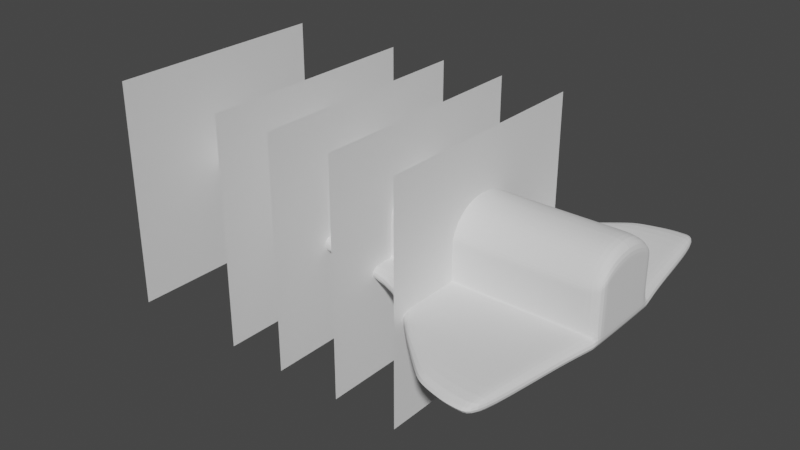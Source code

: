 # Source: 0010-transbordador_alas.blend  (saved by Blender 3.3.6; exported with 4.5.12 LTS)
import bpy
from mathutils import Matrix  # noqa: F401  (used for matrix-valued properties, if any)

bpy.ops.wm.read_factory_settings(use_empty=True)
scene = bpy.context.scene
scene.name = 'Scene'

# ---- collections
col_collection = bpy.data.collections.new('Collection'); scene.collection.children.link(col_collection)

# ---- world
world_world = bpy.data.worlds.new('World'); scene.world = world_world
world_world.use_nodes = True; world_world.node_tree.nodes.clear()
_N = world_world.node_tree.nodes; _L = world_world.node_tree.links
n0 = _N.new('ShaderNodeOutputWorld'); n0.name = 'World Output'; n0.location = (300, 300)
n1 = _N.new('ShaderNodeBackground'); n1.name = 'Background'; n1.location = (10, 300)
n1.inputs[0].default_value = (0.05088, 0.05088, 0.05088, 1.0)
_L.new(n1.outputs[0], n0.inputs[0])
n0.is_active_output = True
world_world.color = (0.05088, 0.05088, 0.05088)
world_world.use_sun_shadow = False
world_world.sun_shadow_jitter_overblur = 0.0

# ---- meshes
me_plane = bpy.data.meshes.new('Plane')
me_plane.from_pydata([(-1.0, -1.0, 0.0), (1.0, -1.0, 0.0), (-1.0, 1.0, 0.0), (1.0, 1.0, 0.0)], [], [(0, 1, 3, 2)])
_uv = me_plane.uv_layers.new(name='UVMap')
_uv.uv.foreach_set('vector', [0.0, 0.0, 1.0, 0.0, 1.0, 1.0, 0.0, 1.0])
me_plane.update()
me_plane_001 = bpy.data.meshes.new('Plane.001')
me_plane_001.from_pydata([(-1.0, -1.0, 0.0), (1.0, -1.0, 0.0), (-1.0, 1.0, 0.0), (1.0, 1.0, 0.0)], [], [(0, 1, 3, 2)])
_uv = me_plane_001.uv_layers.new(name='UVMap')
_uv.uv.foreach_set('vector', [0.0, 0.0, 1.0, 0.0, 1.0, 1.0, 0.0, 1.0])
me_plane_001.update()
me_plane_002 = bpy.data.meshes.new('Plane.002')
me_plane_002.from_pydata([(-1.0, -1.0, 0.0), (1.0, -1.0, 0.0), (-1.0, 1.0, 0.0), (1.0, 1.0, 0.0)], [], [(0, 1, 3, 2)])
_uv = me_plane_002.uv_layers.new(name='UVMap')
_uv.uv.foreach_set('vector', [0.0, 0.0, 1.0, 0.0, 1.0, 1.0, 0.0, 1.0])
me_plane_002.update()
me_plane_003 = bpy.data.meshes.new('Plane.003')
me_plane_003.from_pydata([(-1.0, -1.0, 0.0), (1.0, -1.0, 0.0), (-1.0, 1.0, 0.0), (1.0, 1.0, 0.0)], [], [(0, 1, 3, 2)])
_uv = me_plane_003.uv_layers.new(name='UVMap')
_uv.uv.foreach_set('vector', [0.0, 0.0, 1.0, 0.0, 1.0, 1.0, 0.0, 1.0])
me_plane_003.update()
me_plane_004 = bpy.data.meshes.new('Plane.004')
me_plane_004.from_pydata([(-1.0, -1.0, 0.0), (1.0, -1.0, 0.0), (-1.0, 1.0, 0.0), (1.0, 1.0, 0.0)], [], [(0, 1, 3, 2)])
_uv = me_plane_004.uv_layers.new(name='UVMap')
_uv.uv.foreach_set('vector', [0.0, 0.0, 1.0, 0.0, 1.0, 1.0, 0.0, 1.0])
me_plane_004.update()
me_cube_002 = bpy.data.meshes.new('Cube.002')
me_cube_002.from_pydata([(-0.1192, -0.04333, -0.03555), (-0.1192, -0.04333, 0.05335), (-0.1192, -0.00388, -0.03555), (-0.1192, -0.00388, 0.05335), (0.9813, -0.3522, 0.2362), (1.493, -0.3522, 0.2362), (0.9813, -0.3522, 0.2428), (1.493, -0.3522, 0.2428), (-0.01449, -0.04626, 0.1184), (-0.02252, 0.0, 0.1184), (0.3027, 0.0, 0.2769), (0.309, -0.05072, 0.2769), (0.531, 0.0, 0.3524), (0.5352, -0.08613, 0.343), (-0.04414, 0.0, -0.0904), (-0.03612, -0.04626, -0.0904), (0.304, 0.0, -0.1578), (0.3102, -0.05072, -0.1578), (0.5352, -0.08613, -0.1782), (0.531, 0.0, -0.1782), (1.493, -0.3522, -0.06222), (0.8634, -0.3522, 0.2362), (0.62, -0.3254, 0.2848), (0.636, -0.1107, -0.1782), (0.636, 0.0, -0.1782), (0.9813, -0.3522, -0.06222), (0.8634, -0.3522, 0.06262), (0.9813, -0.3522, 0.06262), (0.7411, -0.1107, -0.1782), (0.7411, 0.0, -0.1782), (0.7595, -0.3372, 0.2505), (0.7604, -0.3372, 0.06262), (0.8634, -0.3522, -0.178), (0.9168, -0.1107, -0.1782), (0.9168, 0.0, -0.1782), (0.531, 0.0, 0.3591), (0.5352, -0.08613, 0.3496), (0.8634, -0.3522, -0.06222), (0.1446, -0.2018, -0.0902), (0.62, -0.3254, 0.2781), (0.6214, 0.0, 0.4834), (0.6214, -0.09784, 0.4791), (0.7066, 0.0, 0.5197), (0.7066, -0.09784, 0.5154), (0.7834, 0.0, 0.5197), (0.7834, -0.09784, 0.5154), (0.9168, 0.0, 0.5197), (0.9168, -0.09784, 0.5154), (0.1663, -0.2018, 0.1186), (0.3038, -0.2476, 0.1818), (0.6521, -0.3254, 0.06262), (1.494, -0.1107, -0.1782), (1.494, 0.0, -0.1782), (0.7604, -0.3372, -0.178), (1.494, 0.0, 0.5197), (1.494, -0.09784, 0.5154), (0.6521, -0.3254, -0.178), (0.6521, -0.3254, -0.06222), (0.7604, -0.3372, -0.06222), (2.075, -0.1107, -0.1782), (2.075, 0.0, -0.1782), (0.2619, -0.2476, 0.06262), (2.075, 0.0, 0.5197), (2.075, -0.09784, 0.5154), (0.3051, -0.2476, -0.1576), (0.2619, -0.2476, -0.06222), (2.64, -0.1107, 0.343), (2.64, -0.1107, -0.1782), (2.64, 0.0, -0.1782), (2.64, -0.1107, 0.3496), (2.64, 0.0, 0.5197), (2.64, -0.09784, 0.5154), (0.05392, -0.1623, 0.05355), (0.05392, -0.1623, -0.03535), (3.142, -0.1107, 0.343), (3.142, -0.1107, -0.1782), (3.142, 0.0, -0.1782), (3.142, -0.1107, 0.3496), (3.142, 0.0, 0.5197), (3.142, -0.09784, 0.5154), (2.075, -0.363, -0.06222), (2.075, -0.363, -0.178), (1.493, -0.363, -0.178), (0.9813, -0.363, -0.178), (3.633, -0.2388, -0.1781), (0.9813, -0.363, -0.06222), (3.209, -0.1107, -0.1782), (3.209, 0.0, -0.1782), (3.634, -0.1117, -0.1782), (1.493, -0.363, -0.06222), (3.209, 0.0, 0.5197), (3.209, -0.09784, 0.5154), (-0.08392, -0.09205, -0.03544), (-0.08392, -0.09205, 0.05346), (0.3044, -0.1235, -0.1577), (0.5744, -0.1843, -0.1781), (0.6934, -0.2378, -0.1781), (0.3032, -0.1235, 0.2606), (0.02521, -0.1217, 0.1185), (0.5744, -0.1843, 0.3221), (0.003586, -0.1217, -0.0903), (0.7985, -0.2378, -0.1781), (0.5744, -0.1843, 0.3288), (0.9164, -0.2378, -0.1781), (0.6787, -0.2363, 0.4284), (0.764, -0.2363, 0.4647), (0.8407, -0.2363, 0.4647), (0.9164, -0.2363, 0.4647), (1.493, -0.2378, -0.1781), (1.493, -0.2363, 0.4647), (2.64, -0.2378, 0.3029), (2.075, -0.2378, -0.1781), (2.075, -0.2363, 0.4647), (3.141, -0.2378, 0.3095), (2.64, -0.2378, 0.3095), (2.64, -0.2378, -0.1781), (3.141, -0.2378, 0.3029), (2.64, -0.2363, 0.4647), (3.634, -0.09882, 0.5154), (3.633, -0.2373, 0.4647), (3.141, -0.2378, -0.1781), (3.141, -0.2363, 0.4647), (3.208, -0.363, -0.178), (3.436, -0.3635, -0.178), (3.209, -0.2378, -0.1781), (3.209, -0.2363, 0.4647), (0.9813, -0.3522, -0.178), (0.7595, -0.3372, 0.2571), (0.7359, -0.3349, 0.3236), (0.8634, -0.3522, 0.2428), (1.493, -0.3522, 0.06262), (0.8289, -0.3499, 0.3189), (0.9056, -0.3499, 0.3189), (0.9813, -0.3499, 0.3189), (2.075, -0.3522, 0.2362), (2.075, -0.3522, 0.06262), (1.493, -0.3522, -0.178), (1.493, -0.3499, 0.3189), (2.64, -0.3522, 0.2362), (2.64, -0.3522, 0.06262), (2.075, -0.3522, -0.06222), (2.075, -0.3522, -0.178), (2.075, -0.3522, 0.2428), (2.075, -0.3499, 0.3189), (2.64, -0.3522, -0.06222), (3.141, -0.3522, 0.2428), (2.64, -0.3522, -0.178), (3.141, -0.3522, 0.2362), (2.64, -0.3499, 0.3189), (3.208, -0.3522, 0.2428), (3.208, -0.3522, 0.2362), (3.141, -0.3522, 0.06262), (3.141, -0.3522, -0.06222), (3.141, -0.3522, -0.178), (3.141, -0.3499, 0.3189), (3.208, -0.3522, 0.06262), (3.208, -0.3522, -0.06222), (3.208, -0.3522, -0.178), (3.208, -0.3499, 0.3189), (2.64, -0.3522, 0.2428), (3.839, -0.2377, 0.4647), (3.84, 0.0, 0.06243), (3.437, -0.1113, -0.1782), (3.437, -0.2384, -0.1781), (3.84, 0.0, 0.3524), (3.84, -0.1122, 0.343), (3.437, -0.2368, 0.4647), (3.437, -0.09837, 0.5154), (3.84, 0.0, 0.3591), (3.84, 0.0, -0.06241), (3.84, -0.1122, 0.06243), (3.84, -0.1122, -0.06241), (3.84, -0.1122, 0.3496), (3.437, 0.0, -0.1782), (3.84, 0.0, -0.1782), (3.437, 0.0, 0.5197), (3.84, -0.1122, -0.1782), (3.839, -0.2393, 0.3095), (3.436, -0.3527, 0.2362), (3.436, -0.3527, -0.06222), (3.436, -0.3527, 0.06262), (3.436, -0.3527, -0.178), (3.436, -0.3527, 0.2428), (3.436, -0.3504, 0.3189), (0.8634, -0.363, -0.178), (3.634, 0.0, -0.1782), (0.8634, -0.363, -0.06222), (3.634, 0.0, 0.5197), (3.436, -0.3635, -0.06222), (3.208, -0.363, -0.06222), (3.616, -0.3532, 0.2362), (3.616, -0.3532, -0.06221), (3.616, -0.3532, 0.06262), (3.616, -0.3532, -0.178), (3.616, -0.3532, 0.2428), (3.616, -0.3509, 0.3189), (3.84, -0.0993, 0.5154), (3.839, -0.2393, 0.3029), (3.839, -0.2393, -0.1781), (3.84, 0.0, 0.5197), (3.839, -0.2393, -0.06231), (3.839, -0.2393, 0.06253), (3.839, -0.3536, 0.2362), (3.839, -0.3536, -0.06221), (3.839, -0.3536, 0.06262), (3.839, -0.3536, -0.178), (3.839, -0.3536, 0.2428), (3.839, -0.3514, 0.3189), (2.64, -0.363, -0.178), (2.64, -0.363, -0.06222), (3.141, -0.363, -0.178), (3.141, -0.363, -0.06222), (3.616, -0.364, -0.06221), (3.616, -0.364, -0.178), (3.839, -0.3644, -0.06221), (3.839, -0.3644, -0.178), (2.639, -0.637, -0.178), (2.249, -0.5957, -0.178), (2.249, -0.5957, -0.06222), (2.639, -0.637, -0.06222), (1.646, -0.4793, -0.178), (1.014, -0.3774, -0.06222), (1.26, -0.421, -0.06222), (1.646, -0.4793, -0.06222), (1.26, -0.421, -0.178), (1.014, -0.3774, -0.178), (3.436, -0.6375, -0.178), (3.208, -0.637, -0.178), (3.208, -0.637, -0.06222), (3.436, -0.6375, -0.06222), (3.141, -0.637, -0.178), (3.141, -0.637, -0.06222), (3.582, -0.6379, -0.06221), (3.582, -0.6379, -0.178), (3.783, -0.6384, -0.06221), (3.783, -0.6384, -0.178), (2.86, -0.8625, -0.178), (2.503, -0.7703, -0.178), (2.503, -0.7703, -0.06222), (2.86, -0.8625, -0.06222), (3.436, -1.018, -0.178), (3.208, -1.018, -0.178), (3.208, -1.018, -0.06222), (3.436, -1.018, -0.06222), (3.14, -1.018, -0.178), (3.14, -1.018, -0.06222), (3.571, -1.019, -0.06221), (3.571, -1.019, -0.178), (3.729, -1.019, -0.06221), (3.729, -1.019, -0.178), (2.954, -1.217, -0.178), (2.765, -1.038, -0.178), (2.765, -1.038, -0.06222), (2.954, -1.217, -0.06222), (3.435, -1.497, -0.178), (3.222, -1.436, -0.178), (3.222, -1.436, -0.06222), (3.435, -1.497, -0.06222), (3.144, -1.394, -0.178), (3.144, -1.394, -0.06222), (3.544, -1.497, -0.06221), (3.544, -1.497, -0.178), (3.649, -1.498, -0.06221), (3.649, -1.498, -0.178)], [], [(0, 1, 3, 2), (3, 1, 8, 9), (58, 53, 32, 37), (30, 31, 26, 21), (65, 73, 38, 64), (57, 56, 53, 58), (10, 11, 13, 12), (10, 9, 8, 11), (50, 57, 58, 31), (61, 50, 39, 49), (72, 61, 49, 48), (14, 16, 17, 15), (17, 16, 19, 18), (57, 65, 64, 56), (0, 2, 14, 15), (61, 65, 57, 50), (39, 30, 127, 22), (65, 61, 72, 73), (15, 17, 94, 100), (18, 19, 24, 23), (41, 36, 102, 104), (188, 189, 228, 229), (45, 43, 105, 106), (23, 24, 29, 28), (69, 77, 113, 114), (67, 75, 120, 115), (85, 186, 221, 222), (12, 13, 36, 35), (28, 29, 34, 33), (18, 23, 96, 95), (35, 36, 41, 40), (43, 41, 104, 105), (59, 67, 115, 111), (23, 28, 101, 96), (40, 41, 43, 42), (42, 43, 45, 44), (44, 45, 47, 46), (28, 33, 103, 101), (79, 71, 117, 121), (36, 13, 99, 102), (51, 59, 111, 108), (54, 55, 63, 62), (8, 1, 93, 98), (33, 34, 52, 51), (0, 15, 100, 92), (46, 47, 55, 54), (213, 215, 235, 233), (62, 63, 71, 70), (71, 63, 112, 117), (51, 52, 60, 59), (33, 51, 108, 103), (75, 86, 124, 120), (13, 11, 97, 99), (63, 55, 109, 112), (70, 71, 79, 78), (122, 123, 226, 227), (69, 66, 74, 77), (59, 60, 68, 67), (17, 18, 95, 94), (55, 47, 107, 109), (77, 74, 116, 113), (78, 79, 91, 90), (11, 8, 98, 97), (66, 69, 114, 110), (67, 68, 76, 75), (91, 79, 121, 125), (47, 45, 106, 107), (91, 125, 166, 167), (86, 87, 173, 162), (124, 86, 162, 163), (158, 149, 182, 183), (90, 91, 167, 175), (74, 66, 110, 116), (75, 76, 87, 86), (1, 0, 92, 93), (149, 150, 178, 182), (125, 158, 183, 166), (108, 111, 141, 136), (96, 101, 32, 53), (20, 25, 85, 89), (95, 96, 53, 56), (157, 124, 163, 181), (112, 109, 137, 143), (92, 100, 38, 73), (111, 115, 146, 141), (150, 155, 180, 178), (115, 120, 153, 146), (104, 102, 22, 128), (94, 95, 56, 64), (117, 112, 143, 148), (102, 99, 39, 22), (100, 94, 64, 38), (121, 117, 148, 154), (93, 92, 73, 72), (101, 103, 126, 32), (120, 124, 157, 153), (98, 93, 72, 48), (107, 106, 132, 133), (99, 97, 49, 39), (106, 105, 131, 132), (103, 108, 136, 126), (125, 121, 154, 158), (97, 98, 48, 49), (138, 147, 145, 159), (105, 104, 128, 131), (109, 107, 133, 137), (155, 156, 179, 180), (39, 50, 31, 30), (21, 26, 27, 4), (140, 20, 89, 80), (26, 37, 25, 27), (31, 58, 37, 26), (133, 6, 7, 137), (27, 25, 20, 130), (6, 4, 5, 7), (30, 21, 129, 127), (4, 27, 130, 5), (21, 4, 6, 129), (127, 129, 132, 131), (129, 6, 133, 132), (22, 127, 131, 128), (130, 20, 140, 135), (5, 130, 135, 134), (153, 157, 122, 210), (135, 140, 144, 139), (134, 135, 139, 138), (203, 191, 212, 214), (137, 7, 142, 143), (7, 5, 134, 142), (139, 144, 152, 151), (138, 139, 151, 147), (126, 136, 82, 83), (143, 142, 159, 148), (142, 134, 138, 159), (147, 151, 155, 150), (145, 147, 150, 149), (156, 152, 211, 189), (148, 159, 145, 154), (151, 152, 156, 155), (191, 179, 188, 212), (154, 145, 149, 158), (172, 196, 160, 177), (165, 172, 177, 197), (176, 171, 200, 198), (170, 165, 197, 201), (166, 183, 195, 119), (175, 167, 118, 187), (163, 162, 88, 84), (183, 182, 194, 195), (182, 178, 190, 194), (179, 156, 189, 188), (178, 180, 192, 190), (162, 173, 185, 88), (180, 179, 191, 192), (167, 166, 119, 118), (181, 163, 84, 193), (84, 88, 176, 198), (195, 194, 206, 207), (194, 190, 202, 206), (146, 153, 210, 208), (190, 192, 204, 202), (192, 191, 203, 204), (193, 84, 198, 205), (118, 119, 160, 196), (88, 185, 174, 176), (119, 195, 207, 160), (187, 118, 196, 199), (169, 161, 170, 171), (170, 161, 164, 165), (169, 171, 176, 174), (172, 168, 199, 196), (165, 164, 168, 172), (171, 170, 201, 200), (197, 177, 206, 202), (198, 200, 203, 205), (201, 197, 202, 204), (200, 201, 204, 203), (177, 160, 207, 206), (208, 210, 230, 216), (82, 81, 217, 220), (214, 212, 232, 234), (83, 82, 220, 224), (211, 209, 219, 231), (144, 140, 80, 209), (136, 141, 81, 82), (141, 146, 208, 81), (205, 203, 214, 215), (181, 193, 213, 123), (25, 37, 186, 85), (193, 205, 215, 213), (37, 32, 184, 186), (32, 126, 83, 184), (152, 144, 209, 211), (157, 181, 123, 122), (223, 220, 217, 218), (222, 224, 220, 223), (221, 225, 224, 222), (229, 228, 242, 243), (232, 229, 243, 246), (218, 217, 237, 238), (227, 226, 240, 241), (230, 227, 241, 244), (235, 234, 248, 249), (189, 211, 231, 228), (184, 83, 224, 225), (215, 214, 234, 235), (80, 89, 223, 218), (210, 122, 227, 230), (81, 208, 216, 217), (186, 184, 225, 221), (212, 188, 229, 232), (209, 80, 218, 219), (89, 85, 222, 223), (123, 213, 233, 226), (246, 243, 257, 260), (241, 240, 254, 255), (244, 241, 255, 258), (249, 248, 262, 263), (238, 237, 251, 252), (242, 245, 259, 256), (226, 233, 247, 240), (217, 216, 236, 237), (219, 218, 238, 239), (231, 219, 239, 245), (234, 232, 246, 248), (216, 230, 244, 236), (233, 235, 249, 247), (228, 231, 245, 242), (256, 255, 254, 257), (252, 251, 250, 253), (253, 250, 258, 259), (259, 258, 255, 256), (257, 254, 261, 260), (260, 261, 263, 262), (243, 242, 256, 257), (240, 247, 261, 254), (245, 239, 253, 259), (237, 236, 250, 251), (248, 246, 260, 262), (236, 244, 258, 250), (239, 238, 252, 253), (247, 249, 263, 261)])
_uv = me_cube_002.uv_layers.new(name='UVMap')
_uv.uv.foreach_set('vector', [0.375, 0.0, 0.625, 0.0, 0.625, 0.25, 0.375, 0.25, 0.625, 0.25, 0.625, 0.0, 0.625, 0.0, 0.625, 0.25, 0.375, 0.75, 0.375, 0.75, 0.375, 0.75, 0.375, 0.75, 0.625, 0.75, 0.625, 0.75, 0.625, 0.75, 0.625, 0.75, 0.375, 0.75, 0.375, 1.0, 0.375, 1.0, 0.375, 0.75, 0.375, 0.75, 0.375, 0.75, 0.375, 0.75, 0.375, 0.75, 0.625, 0.5, 0.625, 0.75, 0.625, 0.75, 0.625, 0.5, 0.625, 0.5, 0.875, 0.5, 0.875, 0.75, 0.625, 0.75, 0.625, 0.75, 0.375, 0.75, 0.375, 0.75, 0.625, 0.75, 0.625, 0.75, 0.625, 0.75, 0.625, 0.75, 0.625, 0.75, 0.625, 1.0, 0.625, 0.75, 0.625, 0.75, 0.625, 1.0, 0.125, 0.5, 0.375, 0.5, 0.375, 0.75, 0.125, 0.75, 0.375, 0.75, 0.375, 0.5, 0.375, 0.5, 0.375, 0.75, 0.375, 0.75, 0.375, 0.75, 0.375, 0.75, 0.375, 0.75, 0.375, 0.0, 0.375, 0.25, 0.375, 0.25, 0.375, 0.0, 0.625, 0.75, 0.375, 0.75, 0.375, 0.75, 0.625, 0.75, 0.625, 0.75, 0.625, 0.75, 0.625, 0.75, 0.625, 0.75, 0.375, 0.75, 0.625, 0.75, 0.625, 1.0, 0.375, 1.0, 0.125, 0.75, 0.375, 0.75, 0.375, 0.75, 0.125, 0.75, 0.375, 0.75, 0.375, 0.5, 0.375, 0.5, 0.375, 0.75, 0.625, 0.75, 0.625, 0.75, 0.625, 0.75, 0.625, 0.75, 0.375, 0.75, 0.375, 0.75, 0.375, 0.75, 0.375, 0.75, 0.625, 0.75, 0.625, 0.75, 0.625, 0.75, 0.625, 0.75, 0.375, 0.75, 0.375, 0.5, 0.375, 0.5, 0.375, 0.75, 0.625, 0.75, 0.625, 0.75, 0.625, 0.75, 0.625, 0.75, 0.375, 0.75, 0.375, 0.75, 0.375, 0.75, 0.375, 0.75, 0.375, 0.75, 0.375, 0.75, 0.375, 0.75, 0.375, 0.75, 0.625, 0.5, 0.625, 0.75, 0.625, 0.75, 0.625, 0.5, 0.375, 0.75, 0.375, 0.5, 0.375, 0.5, 0.375, 0.75, 0.375, 0.75, 0.375, 0.75, 0.375, 0.75, 0.375, 0.75, 0.625, 0.5, 0.625, 0.75, 0.625, 0.75, 0.625, 0.5, 0.625, 0.75, 0.625, 0.75, 0.625, 0.75, 0.625, 0.75, 0.375, 0.75, 0.375, 0.75, 0.375, 0.75, 0.375, 0.75, 0.375, 0.75, 0.375, 0.75, 0.375, 0.75, 0.375, 0.75, 0.625, 0.5, 0.625, 0.75, 0.625, 0.75, 0.625, 0.5, 0.625, 0.5, 0.625, 0.75, 0.625, 0.75, 0.625, 0.5, 0.625, 0.5, 0.625, 0.75, 0.625, 0.75, 0.625, 0.5, 0.375, 0.75, 0.375, 0.75, 0.375, 0.75, 0.375, 0.75, 0.625, 0.75, 0.625, 0.75, 0.625, 0.75, 0.625, 0.75, 0.625, 0.75, 0.625, 0.75, 0.625, 0.75, 0.625, 0.75, 0.375, 0.75, 0.375, 0.75, 0.375, 0.75, 0.375, 0.75, 0.625, 0.5, 0.625, 0.75, 0.625, 0.75, 0.625, 0.5, 0.625, 0.0, 0.625, 0.0, 0.625, 0.0, 0.625, 0.0, 0.375, 0.75, 0.375, 0.5, 0.375, 0.5, 0.375, 0.75, 0.375, 0.0, 0.375, 0.0, 0.375, 0.0, 0.375, 0.0, 0.625, 0.5, 0.625, 0.75, 0.625, 0.75, 0.625, 0.5, 0.375, 0.75, 0.375, 0.75, 0.375, 0.75, 0.375, 0.75, 0.625, 0.5, 0.625, 0.75, 0.625, 0.75, 0.625, 0.5, 0.625, 0.75, 0.625, 0.75, 0.625, 0.75, 0.625, 0.75, 0.375, 0.75, 0.375, 0.5, 0.375, 0.5, 0.375, 0.75, 0.375, 0.75, 0.375, 0.75, 0.375, 0.75, 0.375, 0.75, 0.375, 0.75, 0.375, 0.75, 0.375, 0.75, 0.375, 0.75, 0.625, 0.75, 0.625, 0.75, 0.625, 0.75, 0.625, 0.75, 0.625, 0.75, 0.625, 0.75, 0.625, 0.75, 0.625, 0.75, 0.625, 0.5, 0.625, 0.75, 0.625, 0.75, 0.625, 0.5, 0.375, 0.75, 0.375, 0.75, 0.375, 0.75, 0.375, 0.75, 0.625, 0.75, 0.625, 0.75, 0.625, 0.75, 0.625, 0.75, 0.375, 0.75, 0.375, 0.5, 0.375, 0.5, 0.375, 0.75, 0.375, 0.75, 0.375, 0.75, 0.375, 0.75, 0.375, 0.75, 0.625, 0.75, 0.625, 0.75, 0.625, 0.75, 0.625, 0.75, 0.625, 0.75, 0.625, 0.75, 0.625, 0.75, 0.625, 0.75, 0.625, 0.5, 0.625, 0.75, 0.625, 0.75, 0.625, 0.5, 0.625, 0.75, 0.875, 0.75, 0.875, 0.75, 0.625, 0.75, 0.625, 0.75, 0.625, 0.75, 0.625, 0.75, 0.625, 0.75, 0.375, 0.75, 0.375, 0.5, 0.375, 0.5, 0.375, 0.75, 0.625, 0.75, 0.625, 0.75, 0.625, 0.75, 0.625, 0.75, 0.625, 0.75, 0.625, 0.75, 0.625, 0.75, 0.625, 0.75, 0.625, 0.75, 0.625, 0.75, 0.625, 0.75, 0.625, 0.75, 0.375, 0.75, 0.375, 0.5, 0.375, 0.5, 0.375, 0.75, 0.375, 0.75, 0.375, 0.75, 0.375, 0.75, 0.375, 0.75, 0.625, 0.75, 0.625, 0.75, 0.625, 0.75, 0.625, 0.75, 0.625, 0.5, 0.625, 0.75, 0.625, 0.75, 0.625, 0.5, 0.625, 0.75, 0.625, 0.75, 0.625, 0.75, 0.625, 0.75, 0.375, 0.75, 0.375, 0.5, 0.375, 0.5, 0.375, 0.75, 0.625, 0.0, 0.375, 0.0, 0.375, 0.0, 0.625, 0.0, 0.625, 0.75, 0.625, 0.75, 0.625, 0.75, 0.625, 0.75, 0.625, 0.75, 0.625, 0.75, 0.625, 0.75, 0.625, 0.75, 0.375, 0.75, 0.375, 0.75, 0.375, 0.75, 0.375, 0.75, 0.375, 0.75, 0.375, 0.75, 0.375, 0.75, 0.375, 0.75, 0.375, 0.75, 0.375, 0.75, 0.375, 0.75, 0.375, 0.75, 0.375, 0.75, 0.375, 0.75, 0.375, 0.75, 0.375, 0.75, 0.375, 0.75, 0.375, 0.75, 0.375, 0.75, 0.375, 0.75, 0.625, 0.75, 0.625, 0.75, 0.625, 0.75, 0.625, 0.75, 0.375, 0.0, 0.375, 0.0, 0.375, 0.0, 0.375, 0.0, 0.375, 0.75, 0.375, 0.75, 0.375, 0.75, 0.375, 0.75, 0.625, 0.75, 0.625, 0.75, 0.625, 0.75, 0.625, 0.75, 0.375, 0.75, 0.375, 0.75, 0.375, 0.75, 0.375, 0.75, 0.625, 0.75, 0.625, 0.75, 0.625, 0.75, 0.625, 0.75, 0.375, 0.75, 0.375, 0.75, 0.375, 0.75, 0.375, 0.75, 0.625, 0.75, 0.625, 0.75, 0.625, 0.75, 0.625, 0.75, 0.625, 0.75, 0.625, 0.75, 0.625, 0.75, 0.625, 0.75, 0.125, 0.75, 0.375, 0.75, 0.375, 0.75, 0.125, 0.75, 0.625, 0.75, 0.625, 0.75, 0.625, 0.75, 0.625, 0.75, 0.625, 0.0, 0.375, 0.0, 0.375, 0.0, 0.625, 0.0, 0.375, 0.75, 0.375, 0.75, 0.375, 0.75, 0.375, 0.75, 0.375, 0.75, 0.375, 0.75, 0.375, 0.75, 0.375, 0.75, 0.625, 0.0, 0.625, 0.0, 0.625, 0.0, 0.625, 0.0, 0.625, 0.75, 0.625, 0.75, 0.625, 0.75, 0.625, 0.75, 0.625, 0.75, 0.625, 0.75, 0.625, 0.75, 0.625, 0.75, 0.625, 0.75, 0.625, 0.75, 0.625, 0.75, 0.625, 0.75, 0.375, 0.75, 0.375, 0.75, 0.375, 0.75, 0.375, 0.75, 0.625, 0.75, 0.625, 0.75, 0.625, 0.75, 0.625, 0.75, 0.625, 0.75, 0.875, 0.75, 0.875, 0.75, 0.625, 0.75, 0.625, 0.75, 0.625, 0.75, 0.625, 0.75, 0.625, 0.75, 0.625, 0.75, 0.625, 0.75, 0.625, 0.75, 0.625, 0.75, 0.625, 0.75, 0.625, 0.75, 0.625, 0.75, 0.625, 0.75, 0.625, 0.75, 0.375, 0.75, 0.375, 0.75, 0.625, 0.75, 0.625, 0.75, 0.625, 0.75, 0.625, 0.75, 0.625, 0.75, 0.625, 0.75, 0.625, 0.75, 0.625, 0.75, 0.625, 0.75, 0.375, 0.75, 0.375, 0.75, 0.375, 0.75, 0.375, 0.75, 0.625, 0.75, 0.375, 0.75, 0.375, 0.75, 0.625, 0.75, 0.625, 0.75, 0.375, 0.75, 0.375, 0.75, 0.625, 0.75, 0.625, 0.75, 0.625, 0.75, 0.625, 0.75, 0.625, 0.75, 0.625, 0.75, 0.375, 0.75, 0.375, 0.75, 0.625, 0.75, 0.625, 0.75, 0.625, 0.75, 0.625, 0.75, 0.625, 0.75, 0.625, 0.75, 0.625, 0.75, 0.625, 0.75, 0.625, 0.75, 0.625, 0.75, 0.625, 0.75, 0.625, 0.75, 0.625, 0.75, 0.625, 0.75, 0.625, 0.75, 0.625, 0.75, 0.625, 0.75, 0.625, 0.75, 0.625, 0.75, 0.625, 0.75, 0.625, 0.75, 0.625, 0.75, 0.625, 0.75, 0.625, 0.75, 0.625, 0.75, 0.625, 0.75, 0.625, 0.75, 0.625, 0.75, 0.625, 0.75, 0.625, 0.75, 0.375, 0.75, 0.375, 0.75, 0.625, 0.75, 0.625, 0.75, 0.625, 0.75, 0.625, 0.75, 0.625, 0.75, 0.375, 0.75, 0.375, 0.75, 0.375, 0.75, 0.375, 0.75, 0.625, 0.75, 0.375, 0.75, 0.375, 0.75, 0.625, 0.75, 0.625, 0.75, 0.625, 0.75, 0.625, 0.75, 0.625, 0.75, 0.375, 0.75, 0.375, 0.75, 0.375, 0.75, 0.375, 0.75, 0.625, 0.75, 0.625, 0.75, 0.625, 0.75, 0.625, 0.75, 0.625, 0.75, 0.625, 0.75, 0.625, 0.75, 0.625, 0.75, 0.625, 0.75, 0.375, 0.75, 0.375, 0.75, 0.625, 0.75, 0.625, 0.75, 0.625, 0.75, 0.625, 0.75, 0.625, 0.75, 0.375, 0.75, 0.375, 0.75, 0.375, 0.75, 0.375, 0.75, 0.625, 0.75, 0.625, 0.75, 0.625, 0.75, 0.625, 0.75, 0.625, 0.75, 0.625, 0.75, 0.625, 0.75, 0.625, 0.75, 0.625, 0.75, 0.625, 0.75, 0.625, 0.75, 0.625, 0.75, 0.625, 0.75, 0.625, 0.75, 0.625, 0.75, 0.625, 0.75, 0.375, 0.75, 0.375, 0.75, 0.375, 0.75, 0.375, 0.75, 0.625, 0.75, 0.625, 0.75, 0.625, 0.75, 0.625, 0.75, 0.625, 0.75, 0.375, 0.75, 0.375, 0.75, 0.625, 0.75, 0.375, 0.75, 0.375, 0.75, 0.375, 0.75, 0.375, 0.75, 0.625, 0.75, 0.625, 0.75, 0.625, 0.75, 0.625, 0.75, 0.625, 0.75, 0.625, 0.75, 0.625, 0.75, 0.625, 0.75, 0.625, 0.75, 0.625, 0.75, 0.625, 0.75, 0.625, 0.75, 0.375, 0.75, 0.375, 0.75, 0.375, 0.75, 0.375, 0.75, 0.625, 0.75, 0.625, 0.75, 0.625, 0.75, 0.625, 0.75, 0.625, 0.75, 0.625, 0.75, 0.625, 0.75, 0.625, 0.75, 0.625, 0.5, 0.625, 0.75, 0.625, 0.75, 0.625, 0.5, 0.375, 0.75, 0.375, 0.75, 0.375, 0.75, 0.375, 0.75, 0.625, 0.75, 0.625, 0.75, 0.625, 0.75, 0.625, 0.75, 0.625, 0.75, 0.625, 0.75, 0.625, 0.75, 0.625, 0.75, 0.375, 0.75, 0.375, 0.75, 0.375, 0.75, 0.375, 0.75, 0.625, 0.75, 0.625, 0.75, 0.625, 0.75, 0.625, 0.75, 0.375, 0.75, 0.375, 0.5, 0.375, 0.5, 0.375, 0.75, 0.625, 0.75, 0.375, 0.75, 0.375, 0.75, 0.625, 0.75, 0.625, 0.75, 0.625, 0.75, 0.625, 0.75, 0.625, 0.75, 0.375, 0.75, 0.375, 0.75, 0.375, 0.75, 0.375, 0.75, 0.375, 0.75, 0.375, 0.75, 0.375, 0.75, 0.375, 0.75, 0.625, 0.75, 0.625, 0.75, 0.625, 0.75, 0.625, 0.75, 0.625, 0.75, 0.625, 0.75, 0.625, 0.75, 0.625, 0.75, 0.375, 0.75, 0.375, 0.75, 0.375, 0.75, 0.375, 0.75, 0.625, 0.75, 0.625, 0.75, 0.625, 0.75, 0.625, 0.75, 0.625, 0.75, 0.375, 0.75, 0.375, 0.75, 0.625, 0.75, 0.375, 0.75, 0.375, 0.75, 0.375, 0.75, 0.375, 0.75, 0.625, 0.75, 0.625, 0.75, 0.625, 0.75, 0.625, 0.75, 0.375, 0.75, 0.375, 0.5, 0.375, 0.5, 0.375, 0.75, 0.625, 0.75, 0.625, 0.75, 0.625, 0.75, 0.625, 0.75, 0.625, 0.5, 0.625, 0.75, 0.625, 0.75, 0.625, 0.5, 0.375, 0.5, 0.625, 0.5, 0.625, 0.75, 0.375, 0.75, 0.625, 0.75, 0.625, 0.5, 0.625, 0.5, 0.625, 0.75, 0.375, 0.5, 0.375, 0.75, 0.375, 0.75, 0.375, 0.5, 0.625, 0.75, 0.625, 0.5, 0.625, 0.5, 0.625, 0.75, 0.625, 0.75, 0.625, 0.5, 0.625, 0.5, 0.625, 0.75, 0.375, 0.75, 0.625, 0.75, 0.625, 0.75, 0.375, 0.75, 0.625, 0.75, 0.625, 0.75, 0.625, 0.75, 0.625, 0.75, 0.375, 0.75, 0.375, 0.75, 0.375, 0.75, 0.375, 0.75, 0.625, 0.75, 0.625, 0.75, 0.625, 0.75, 0.625, 0.75, 0.375, 0.75, 0.625, 0.75, 0.625, 0.75, 0.375, 0.75, 0.625, 0.75, 0.625, 0.75, 0.625, 0.75, 0.625, 0.75, 0.375, 0.75, 0.375, 0.75, 0.375, 0.75, 0.375, 0.75, 0.375, 0.75, 0.375, 0.75, 0.375, 0.75, 0.375, 0.75, 0.375, 0.75, 0.375, 0.75, 0.375, 0.75, 0.375, 0.75, 0.375, 0.75, 0.375, 0.75, 0.375, 0.75, 0.375, 0.75, 0.375, 0.75, 0.375, 0.75, 0.375, 0.75, 0.375, 0.75, 0.375, 0.75, 0.375, 0.75, 0.375, 0.75, 0.375, 0.75, 0.375, 0.75, 0.375, 0.75, 0.375, 0.75, 0.375, 0.75, 0.375, 0.75, 0.375, 0.75, 0.375, 0.75, 0.375, 0.75, 0.375, 0.75, 0.375, 0.75, 0.375, 0.75, 0.375, 0.75, 0.375, 0.75, 0.375, 0.75, 0.375, 0.75, 0.375, 0.75, 0.375, 0.75, 0.375, 0.75, 0.375, 0.75, 0.375, 0.75, 0.375, 0.75, 0.375, 0.75, 0.375, 0.75, 0.375, 0.75, 0.375, 0.75, 0.375, 0.75, 0.375, 0.75, 0.375, 0.75, 0.375, 0.75, 0.375, 0.75, 0.375, 0.75, 0.375, 0.75, 0.375, 0.75, 0.375, 0.75, 0.375, 0.75, 0.375, 0.75, 0.375, 0.75, 0.375, 0.75, 0.375, 0.75, 0.375, 0.75, 0.375, 0.75, 0.375, 0.75, 0.375, 0.75, 0.375, 0.75, 0.375, 0.75, 0.375, 0.75, 0.375, 0.75, 0.375, 0.75, 0.375, 0.75, 0.375, 0.75, 0.375, 0.75, 0.375, 0.75, 0.375, 0.75, 0.375, 0.75, 0.375, 0.75, 0.375, 0.75, 0.375, 0.75, 0.375, 0.75, 0.375, 0.75, 0.375, 0.75, 0.375, 0.75, 0.375, 0.75, 0.375, 0.75, 0.375, 0.75, 0.375, 0.75, 0.375, 0.75, 0.375, 0.75, 0.375, 0.75, 0.375, 0.75, 0.375, 0.75, 0.375, 0.75, 0.375, 0.75, 0.375, 0.75, 0.375, 0.75, 0.375, 0.75, 0.375, 0.75, 0.375, 0.75, 0.375, 0.75, 0.375, 0.75, 0.375, 0.75, 0.375, 0.75, 0.375, 0.75, 0.375, 0.75, 0.375, 0.75, 0.375, 0.75, 0.375, 0.75, 0.375, 0.75, 0.375, 0.75, 0.375, 0.75, 0.375, 0.75, 0.375, 0.75, 0.375, 0.75, 0.375, 0.75, 0.375, 0.75, 0.375, 0.75, 0.375, 0.75, 0.375, 0.75, 0.375, 0.75, 0.375, 0.75, 0.375, 0.75, 0.375, 0.75, 0.375, 0.75, 0.375, 0.75, 0.375, 0.75, 0.375, 0.75, 0.375, 0.75, 0.375, 0.75, 0.375, 0.75, 0.375, 0.75, 0.375, 0.75, 0.375, 0.75, 0.375, 0.75, 0.375, 0.75, 0.375, 0.75, 0.375, 0.75, 0.375, 0.75, 0.375, 0.75, 0.375, 0.75, 0.375, 0.75, 0.375, 0.75, 0.375, 0.75, 0.375, 0.75, 0.375, 0.75, 0.375, 0.75, 0.375, 0.75, 0.375, 0.75, 0.375, 0.75, 0.375, 0.75, 0.375, 0.75, 0.375, 0.75, 0.375, 0.75, 0.375, 0.75, 0.375, 0.75, 0.375, 0.75, 0.375, 0.75, 0.375, 0.75, 0.375, 0.75, 0.375, 0.75, 0.375, 0.75, 0.375, 0.75, 0.375, 0.75, 0.375, 0.75, 0.375, 0.75, 0.375, 0.75, 0.375, 0.75, 0.375, 0.75, 0.375, 0.75, 0.375, 0.75, 0.375, 0.75, 0.375, 0.75, 0.375, 0.75, 0.375, 0.75, 0.375, 0.75, 0.375, 0.75, 0.375, 0.75, 0.375, 0.75, 0.375, 0.75, 0.375, 0.75, 0.375, 0.75, 0.375, 0.75, 0.375, 0.75, 0.375, 0.75, 0.375, 0.75, 0.375, 0.75, 0.375, 0.75, 0.375, 0.75, 0.375, 0.75, 0.375, 0.75, 0.375, 0.75, 0.375, 0.75, 0.375, 0.75, 0.375, 0.75, 0.375, 0.75, 0.375, 0.75, 0.375, 0.75, 0.375, 0.75, 0.375, 0.75, 0.375, 0.75, 0.375, 0.75, 0.375, 0.75, 0.375, 0.75, 0.375, 0.75, 0.375, 0.75, 0.375, 0.75, 0.375, 0.75, 0.375, 0.75, 0.375, 0.75, 0.375, 0.75, 0.375, 0.75, 0.375, 0.75, 0.375, 0.75, 0.375, 0.75, 0.375, 0.75, 0.375, 0.75, 0.375, 0.75, 0.375, 0.75, 0.375, 0.75, 0.375, 0.75, 0.375, 0.75, 0.375, 0.75, 0.375, 0.75, 0.375, 0.75, 0.375, 0.75, 0.375, 0.75, 0.375, 0.75, 0.375, 0.75, 0.375, 0.75, 0.375, 0.75, 0.375, 0.75, 0.375, 0.75, 0.375, 0.75, 0.375, 0.75, 0.375, 0.75, 0.375, 0.75, 0.375, 0.75, 0.375, 0.75, 0.375, 0.75, 0.375, 0.75, 0.375, 0.75, 0.375, 0.75, 0.375, 0.75, 0.375, 0.75, 0.375, 0.75, 0.375, 0.75, 0.375, 0.75, 0.375, 0.75, 0.375, 0.75, 0.375, 0.75, 0.375, 0.75, 0.375, 0.75, 0.375, 0.75, 0.375, 0.75])
me_cube_002.update()

# ---- objects
ob_empty = bpy.data.objects.new('Empty', None)
ob_empty_001 = bpy.data.objects.new('Empty.001', None)
ob_plane = bpy.data.objects.new('Plane', me_plane)
ob_plane_001 = bpy.data.objects.new('Plane.001', me_plane_001)
ob_plane_002 = bpy.data.objects.new('Plane.002', me_plane_002)
ob_plane_003 = bpy.data.objects.new('Plane.003', me_plane_003)
ob_plane_004 = bpy.data.objects.new('Plane.004', me_plane_004)
ob_cube = bpy.data.objects.new('Cube', me_cube_002)
ob_empty_002 = bpy.data.objects.new('Empty.002', None)

# ---- transforms, parenting, visibility, modifiers, constraints
ob_empty.location = (0.0, 0.0, 0.0)
ob_empty.empty_display_type = 'IMAGE'
ob_empty.empty_display_size = 5.0
ob_empty.use_empty_image_alpha = True
ob_empty.color = (1.0, 1.0, 1.0, 0.2205)
ob_empty_001.location = (-0.1035, 0.0, 0.6041)
ob_empty_001.rotation_euler = (1.571, -0.0, -0.0)
ob_empty_001.empty_display_type = 'IMAGE'
ob_empty_001.empty_display_size = 5.0
ob_empty_001.use_empty_image_alpha = True
ob_empty_001.color = (1.0, 1.0, 1.0, 0.1811)
ob_plane.location = (-2.258, 0.0, 0.0)
ob_plane.rotation_euler = (-0.0, 1.571, 0.0)
ob_plane_001.location = (-1.187, 0.0, 0.0)
ob_plane_001.rotation_euler = (-0.0, 1.571, 0.0)
ob_plane_002.location = (-0.6484, 0.0, 0.0)
ob_plane_002.rotation_euler = (-0.0, 1.571, 0.0)
ob_plane_003.location = (-0.06919, 0.0, 0.0)
ob_plane_003.rotation_euler = (-0.0, 1.571, 0.0)
ob_plane_004.location = (0.4988, 0.0, 0.0)
ob_plane_004.rotation_euler = (-0.0, 1.571, 0.0)
ob_cube.location = (-2.142, 0.0, 0.0)
_m = ob_cube.modifiers.new('Subdivision', 'SUBSURF')
_m.levels = 2
_m = ob_cube.modifiers.new('Mirror', 'MIRROR')
_m.use_axis = (False, True, False)
_m.use_clip = True
ob_empty_002.location = (-1.09e-16, 0.002452, 0.4911)
ob_empty_002.rotation_euler = (1.571, -0.0, -1.571)
ob_empty_002.scale = (0.4898, 0.4898, 0.4898)
ob_empty_002.empty_display_type = 'IMAGE'
ob_empty_002.empty_display_size = 5.0
ob_empty_002.use_empty_image_alpha = True
ob_empty_002.color = (1.0, 1.0, 1.0, 0.2047)

# ---- collection membership
col_collection.objects.link(ob_empty)
col_collection.objects.link(ob_empty_001)
col_collection.objects.link(ob_plane)
col_collection.objects.link(ob_plane_001)
col_collection.objects.link(ob_plane_002)
col_collection.objects.link(ob_plane_003)
col_collection.objects.link(ob_plane_004)
col_collection.objects.link(ob_cube)
col_collection.objects.link(ob_empty_002)

# ---- scene / render settings (as saved in the file)
scene.frame_start = 1; scene.frame_end = 250; scene.frame_set(1)
scene.render.engine = 'BLENDER_EEVEE_NEXT'
scene.cycles.sampling_pattern = 'TABULATED_SOBOL'
scene.cycles.use_light_tree = False
scene.view_settings.view_transform = 'Filmic'
bpy.context.view_layer.update()

# ---- added for rendering (the .blend has no active camera and no usable light): camera, sun
cam_auto = bpy.data.cameras.new('AutoCamera')
cam_auto.lens = 50.0
cam_auto.sensor_width = 36.0
cam_auto.clip_end = 1000.0
ob_auto_camera = bpy.data.objects.new('AutoCamera', cam_auto)
scene.collection.objects.link(ob_auto_camera)
ob_auto_camera.location = (4.64864, -5.91437, 3.94291)
ob_auto_camera.rotation_euler = (1.09748, -7.21219e-08, 0.694738)
scene.camera = ob_auto_camera
light_auto_sun = bpy.data.lights.new('AutoSun', 'SUN')
light_auto_sun.energy = 3.0
light_auto_sun.angle = 0.0523599
ob_auto_sun = bpy.data.objects.new('AutoSun', light_auto_sun)
scene.collection.objects.link(ob_auto_sun)
ob_auto_sun.rotation_euler = (0.872665, 0.174533, 0.523599)
bpy.context.view_layer.update()
